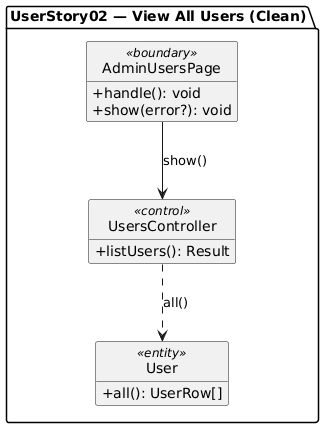

The diagram above was rendered by PlantUML. Its source (embedded in the PNG):
@startuml
skinparam classAttributeIconSize 0
hide circle
hide attributes
show methods

package "UserStory02 — View All Users (Clean)" {
  class AdminUsersPage <<boundary>> {
    +handle(): void
    +show(error?): void
  }

  class UsersController <<control>> {
    +listUsers(): Result
  }

  class User <<entity>> {
    +all(): UserRow[]
  }

  AdminUsersPage --> UsersController : show()
  UsersController ..> User : all()
}
@enduml